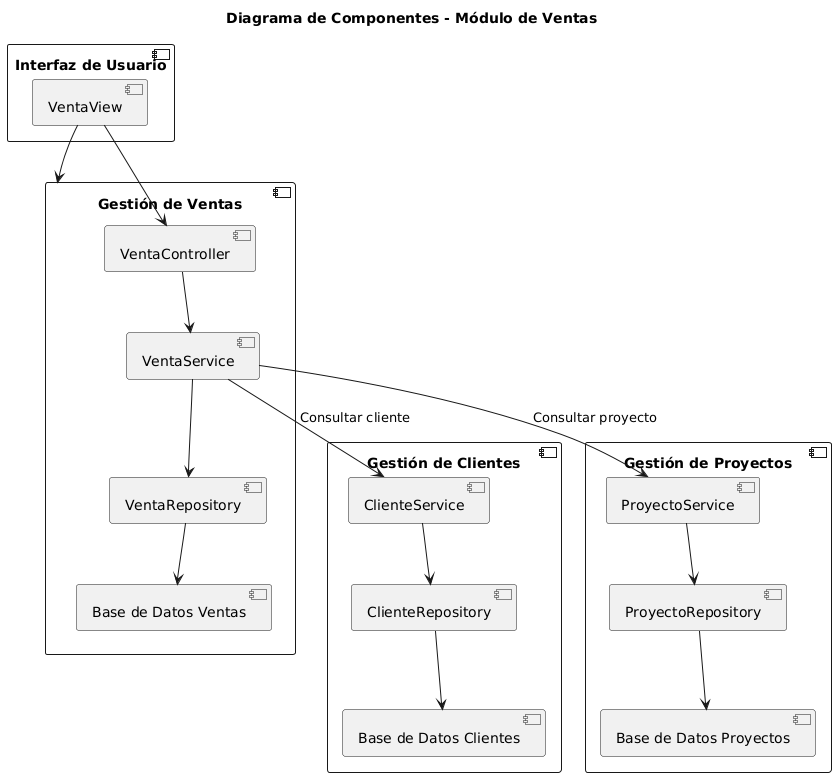

The diagram above was rendered by PlantUML. Its source (embedded in the PNG):
@startuml
title Diagrama de Componentes - Módulo de Ventas

component "Gestión de Ventas" {
    [VentaController] --> [VentaService]
    [VentaService] --> [VentaRepository]
    [VentaRepository] --> [Base de Datos Ventas]
}

component "Gestión de Clientes" {
    [ClienteService] --> [ClienteRepository]
    [ClienteRepository] --> [Base de Datos Clientes]
}

component "Gestión de Proyectos" {
    [ProyectoService] --> [ProyectoRepository]
    [ProyectoRepository] --> [Base de Datos Proyectos]
}

component "Interfaz de Usuario" {
    [VentaView] --> [VentaController]
}

[VentaView] --> [Gestión de Ventas]

[VentaService] --> [ClienteService] : Consultar cliente
[VentaService] --> [ProyectoService] : Consultar proyecto
@enduml